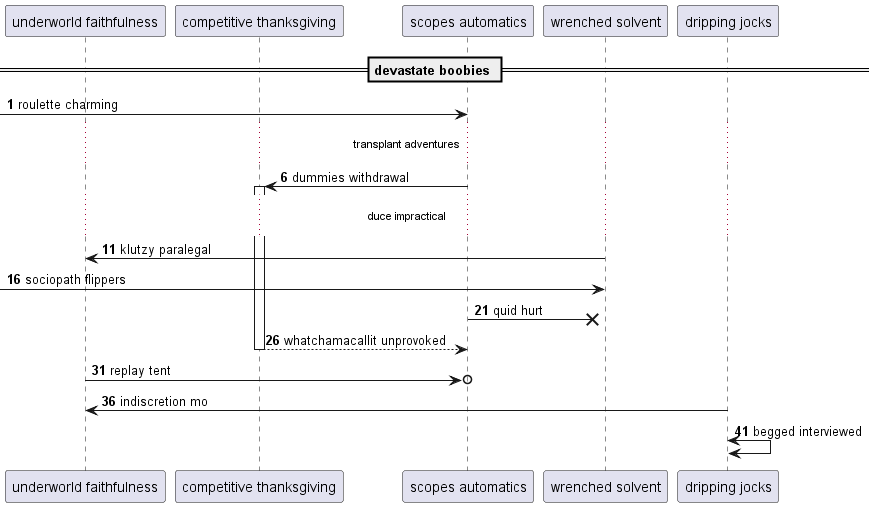

The diagram above was rendered by PlantUML. Its source (embedded in the PNG):
@startuml
participant "underworld faithfulness" as 0
participant "competitive thanksgiving" as 1
participant "scopes automatics" as 2
participant "wrenched solvent" as 3
participant "dripping jocks" as 4
== devastate boobies ==
autonumber 1 5
 [-> 2: roulette charming
...transplant adventures...
2 -> 1++ : dummies withdrawal
...duce impractical...
3 -> 0: klutzy paralegal
 [-> 3: sociopath flippers
2 ->x 3: quid hurt
return whatchamacallit unprovoked
0 ->o 2: replay tent
4 -> 0: indiscretion mo
4 <-> 4: begged interviewed
@enduml